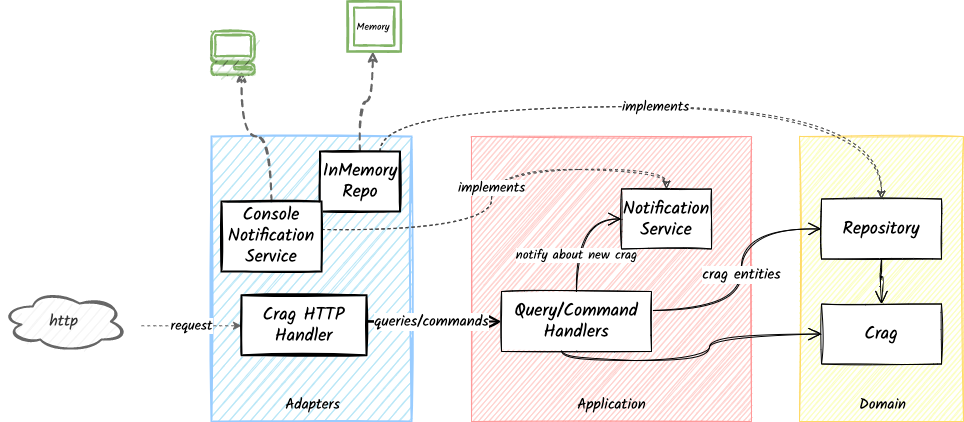

The diagram above was exported from draw.io. Its source (the exported page's mxGraphModel, read from the mxfile embedded in the PNG):
<mxGraphModel dx="946" dy="602" grid="1" gridSize="10" guides="1" tooltips="1" connect="1" arrows="1" fold="1" page="1" pageScale="1" pageWidth="827" pageHeight="1169" math="0" shadow="0">
  <root>
    <mxCell id="LC0rJJDgVvISiIWiYXiF-0" />
    <mxCell id="LC0rJJDgVvISiIWiYXiF-1" parent="LC0rJJDgVvISiIWiYXiF-0" />
    <mxCell id="LC0rJJDgVvISiIWiYXiF-2" value="" style="rounded=0;whiteSpace=wrap;html=1;sketch=1;perimeterSpacing=4;strokeWidth=2;fontFamily=Kalam;strokeColor=#99CCFF;fontStyle=0;fillColor=#B9E7F7;" parent="LC0rJJDgVvISiIWiYXiF-1" vertex="1">
      <mxGeometry x="220" y="315" width="200" height="285" as="geometry" />
    </mxCell>
    <mxCell id="LC0rJJDgVvISiIWiYXiF-3" value="" style="rounded=0;whiteSpace=wrap;html=1;sketch=1;perimeterSpacing=4;strokeWidth=1;fontFamily=Kalam;strokeColor=#FF9999;fontStyle=0;fillStyle=auto;fillColor=#FFD2CF;" parent="LC0rJJDgVvISiIWiYXiF-1" vertex="1">
      <mxGeometry x="480" y="315" width="280" height="285" as="geometry" />
    </mxCell>
    <mxCell id="LC0rJJDgVvISiIWiYXiF-4" value="" style="rounded=0;whiteSpace=wrap;html=1;sketch=1;perimeterSpacing=4;strokeWidth=1;fontFamily=Kalam;strokeColor=#FFD966;fontStyle=0;fillColor=#FBFFC2;" parent="LC0rJJDgVvISiIWiYXiF-1" vertex="1">
      <mxGeometry x="808" y="315" width="164" height="285" as="geometry" />
    </mxCell>
    <mxCell id="LC0rJJDgVvISiIWiYXiF-5" value="queries/commands" style="edgeStyle=orthogonalEdgeStyle;curved=1;orthogonalLoop=1;jettySize=auto;html=1;exitX=1;exitY=0.5;exitDx=0;exitDy=0;entryX=0;entryY=0.5;entryDx=0;entryDy=0;fontFamily=Kalam;fontSize=15;sketch=1;endArrow=open;endFill=0;startSize=6;endSize=11;fontStyle=0;strokeWidth=2;" parent="LC0rJJDgVvISiIWiYXiF-1" source="LC0rJJDgVvISiIWiYXiF-7" target="LC0rJJDgVvISiIWiYXiF-10" edge="1">
      <mxGeometry x="0.3374" relative="1" as="geometry">
        <Array as="points">
          <mxPoint x="340" y="498.75" />
        </Array>
        <mxPoint as="offset" />
      </mxGeometry>
    </mxCell>
    <mxCell id="LC0rJJDgVvISiIWiYXiF-6" value="request" style="edgeStyle=orthogonalEdgeStyle;curved=1;orthogonalLoop=1;jettySize=auto;html=1;dashed=1;fontFamily=Kalam;fontSize=14;strokeWidth=1;fontStyle=0;fillColor=#f5f5f5;strokeColor=#666666;" parent="LC0rJJDgVvISiIWiYXiF-1" target="LC0rJJDgVvISiIWiYXiF-7" edge="1">
      <mxGeometry relative="1" as="geometry">
        <mxPoint x="150" y="504.25" as="sourcePoint" />
        <Array as="points">
          <mxPoint x="150" y="504.25" />
        </Array>
      </mxGeometry>
    </mxCell>
    <mxCell id="LC0rJJDgVvISiIWiYXiF-7" value="Crag HTTP Handler" style="rounded=0;whiteSpace=wrap;html=1;sketch=1;fontFamily=Kalam;;fontSize=18;fontStyle=0;strokeWidth=2;" parent="LC0rJJDgVvISiIWiYXiF-1" vertex="1">
      <mxGeometry x="250" y="473.75" width="125" height="60" as="geometry" />
    </mxCell>
    <mxCell id="LC0rJJDgVvISiIWiYXiF-8" value="" style="edgeStyle=orthogonalEdgeStyle;curved=1;orthogonalLoop=1;jettySize=auto;html=1;exitX=0.5;exitY=1;exitDx=0;exitDy=0;entryX=0;entryY=0.5;entryDx=0;entryDy=0;fontFamily=Kalam;sketch=1;endArrow=open;endFill=0;startSize=6;endSize=11;fontStyle=0" parent="LC0rJJDgVvISiIWiYXiF-1" source="LC0rJJDgVvISiIWiYXiF-10" target="LC0rJJDgVvISiIWiYXiF-11" edge="1">
      <mxGeometry relative="1" as="geometry">
        <Array as="points">
          <mxPoint x="570" y="519" />
          <mxPoint x="570" y="539" />
          <mxPoint x="718" y="539" />
          <mxPoint x="718" y="513" />
        </Array>
      </mxGeometry>
    </mxCell>
    <mxCell id="LC0rJJDgVvISiIWiYXiF-9" value="crag entities" style="edgeStyle=orthogonalEdgeStyle;curved=1;orthogonalLoop=1;jettySize=auto;html=1;entryX=0;entryY=0.5;entryDx=0;entryDy=0;fontFamily=Kalam;sketch=1;endArrow=open;endFill=0;startSize=6;endSize=11;fontStyle=0;fontSize=15;" parent="LC0rJJDgVvISiIWiYXiF-1" source="LC0rJJDgVvISiIWiYXiF-10" target="LC0rJJDgVvISiIWiYXiF-13" edge="1">
      <mxGeometry relative="1" as="geometry">
        <Array as="points">
          <mxPoint x="750" y="489" />
          <mxPoint x="750" y="408" />
        </Array>
      </mxGeometry>
    </mxCell>
    <mxCell id="LC0rJJDgVvISiIWiYXiF-10" value="Query/Command Handlers" style="rounded=0;whiteSpace=wrap;html=1;sketch=1;fontFamily=Kalam;;fontSize=18;fontStyle=0" parent="LC0rJJDgVvISiIWiYXiF-1" vertex="1">
      <mxGeometry x="510" y="470" width="150" height="60" as="geometry" />
    </mxCell>
    <mxCell id="LC0rJJDgVvISiIWiYXiF-11" value="Crag" style="rounded=0;whiteSpace=wrap;html=1;sketch=1;fontFamily=Kalam;;fontSize=18;fontStyle=0" parent="LC0rJJDgVvISiIWiYXiF-1" vertex="1">
      <mxGeometry x="830" y="482.5" width="120" height="60" as="geometry" />
    </mxCell>
    <mxCell id="LC0rJJDgVvISiIWiYXiF-12" style="edgeStyle=orthogonalEdgeStyle;curved=1;orthogonalLoop=1;jettySize=auto;html=1;entryX=0.5;entryY=0;entryDx=0;entryDy=0;fontFamily=Kalam;endFill=0;endArrow=open;endSize=11;startSize=6;sketch=1;fontStyle=0" parent="LC0rJJDgVvISiIWiYXiF-1" source="LC0rJJDgVvISiIWiYXiF-13" target="LC0rJJDgVvISiIWiYXiF-11" edge="1">
      <mxGeometry relative="1" as="geometry" />
    </mxCell>
    <mxCell id="LC0rJJDgVvISiIWiYXiF-13" value="Repository" style="rounded=0;whiteSpace=wrap;html=1;sketch=1;fontFamily=Kalam;;fontSize=18;fontStyle=0" parent="LC0rJJDgVvISiIWiYXiF-1" vertex="1">
      <mxGeometry x="830" y="377.5" width="120" height="60" as="geometry" />
    </mxCell>
    <mxCell id="LC0rJJDgVvISiIWiYXiF-14" value="" style="edgeStyle=orthogonalEdgeStyle;curved=1;orthogonalLoop=1;jettySize=auto;html=1;entryX=0.5;entryY=1;entryDx=0;entryDy=0;fontFamily=Kalam;sketch=1;endArrow=classic;fontStyle=0;strokeColor=#666666;dashed=1;fontSize=14;strokeWidth=2;fillColor=#f5f5f5;entryPerimeter=0;" parent="LC0rJJDgVvISiIWiYXiF-1" source="LC0rJJDgVvISiIWiYXiF-16" edge="1">
      <mxGeometry x="0.2727" relative="1" as="geometry">
        <mxPoint as="offset" />
        <mxPoint x="381.31999999999994" y="230" as="targetPoint" />
      </mxGeometry>
    </mxCell>
    <mxCell id="LC0rJJDgVvISiIWiYXiF-15" value="implements" style="edgeStyle=orthogonalEdgeStyle;curved=1;orthogonalLoop=1;jettySize=auto;html=1;entryX=0.5;entryY=0;entryDx=0;entryDy=0;fontSize=14;strokeWidth=1;exitX=0.75;exitY=0;exitDx=0;exitDy=0;dashed=1;sketch=1;strokeColor=#404040;fontFamily=Kalam;fontStyle=0" parent="LC0rJJDgVvISiIWiYXiF-1" source="LC0rJJDgVvISiIWiYXiF-16" target="LC0rJJDgVvISiIWiYXiF-13" edge="1">
      <mxGeometry relative="1" as="geometry">
        <Array as="points">
          <mxPoint x="389" y="285" />
          <mxPoint x="890" y="285" />
        </Array>
      </mxGeometry>
    </mxCell>
    <mxCell id="LC0rJJDgVvISiIWiYXiF-16" value="InMemory Repo" style="rounded=0;whiteSpace=wrap;html=1;sketch=1;fontFamily=Kalam;;fontSize=18;fontStyle=0;strokeWidth=2;" parent="LC0rJJDgVvISiIWiYXiF-1" vertex="1">
      <mxGeometry x="328.5" y="330" width="80" height="60" as="geometry" />
    </mxCell>
    <mxCell id="LC0rJJDgVvISiIWiYXiF-17" value="Adapters" style="text;html=1;align=center;verticalAlign=middle;resizable=0;points=[];autosize=1;strokeColor=none;fontSize=15;fontFamily=Kalam;rotation=0;fontStyle=0;strokeWidth=2;" parent="LC0rJJDgVvISiIWiYXiF-1" vertex="1">
      <mxGeometry x="285.5" y="572.5" width="70" height="20" as="geometry" />
    </mxCell>
    <mxCell id="LC0rJJDgVvISiIWiYXiF-18" value="Application" style="text;html=1;align=center;verticalAlign=middle;resizable=0;points=[];autosize=1;strokeColor=none;fontSize=15;fontFamily=Kalam;rotation=0;fontStyle=0" parent="LC0rJJDgVvISiIWiYXiF-1" vertex="1">
      <mxGeometry x="580" y="572.5" width="80" height="20" as="geometry" />
    </mxCell>
    <mxCell id="LC0rJJDgVvISiIWiYXiF-19" value="Domain" style="text;html=1;align=center;verticalAlign=middle;resizable=0;points=[];autosize=1;strokeColor=none;fontSize=15;fontFamily=Kalam;rotation=0;fontStyle=0" parent="LC0rJJDgVvISiIWiYXiF-1" vertex="1">
      <mxGeometry x="860.5" y="572.5" width="60" height="20" as="geometry" />
    </mxCell>
    <mxCell id="LC0rJJDgVvISiIWiYXiF-20" value="http" style="ellipse;shape=cloud;whiteSpace=wrap;html=1;rounded=1;sketch=1;fontFamily=Kalam;fontSize=16;strokeColor=#666666;fillColor=#f5f5f5;fontColor=#333333;fontStyle=0;strokeWidth=2;" parent="LC0rJJDgVvISiIWiYXiF-1" vertex="1">
      <mxGeometry x="10" y="470" width="125" height="60" as="geometry" />
    </mxCell>
    <mxCell id="LC0rJJDgVvISiIWiYXiF-21" value="notify about new crag" style="edgeStyle=orthogonalEdgeStyle;curved=1;orthogonalLoop=1;jettySize=auto;html=1;exitX=0.5;exitY=0;exitDx=0;exitDy=0;entryX=0;entryY=0.5;entryDx=0;entryDy=0;fontFamily=Kalam;sketch=1;startSize=6;endSize=11;endFill=0;endArrow=open;fontStyle=0;fontSize=13;" parent="LC0rJJDgVvISiIWiYXiF-1" source="LC0rJJDgVvISiIWiYXiF-10" target="LC0rJJDgVvISiIWiYXiF-22" edge="1">
      <mxGeometry x="-0.3861" relative="1" as="geometry">
        <mxPoint x="577.5" y="458.75" as="sourcePoint" />
        <mxPoint as="offset" />
      </mxGeometry>
    </mxCell>
    <mxCell id="LC0rJJDgVvISiIWiYXiF-22" value="Notification Service" style="rounded=0;whiteSpace=wrap;html=1;sketch=1;fontFamily=Kalam;;fontSize=18;fontStyle=0" parent="LC0rJJDgVvISiIWiYXiF-1" vertex="1">
      <mxGeometry x="630" y="367.5" width="90" height="60" as="geometry" />
    </mxCell>
    <mxCell id="LC0rJJDgVvISiIWiYXiF-23" style="edgeStyle=orthogonalEdgeStyle;curved=1;sketch=1;orthogonalLoop=1;jettySize=auto;html=1;entryX=0.5;entryY=1;entryDx=0;entryDy=0;labelBackgroundColor=#ffffff;fontFamily=Kalam;fontSize=14;strokeColor=#666666;strokeWidth=2;dashed=1;fontStyle=0;fillColor=#f5f5f5;" parent="LC0rJJDgVvISiIWiYXiF-1" source="LC0rJJDgVvISiIWiYXiF-25" edge="1">
      <mxGeometry relative="1" as="geometry">
        <mxPoint x="250" y="250" as="targetPoint" />
      </mxGeometry>
    </mxCell>
    <mxCell id="LC0rJJDgVvISiIWiYXiF-24" value="implements" style="edgeStyle=orthogonalEdgeStyle;curved=1;sketch=1;orthogonalLoop=1;jettySize=auto;html=1;entryX=0.5;entryY=0;entryDx=0;entryDy=0;labelBackgroundColor=#ffffff;fontFamily=Kalam;fontSize=14;strokeColor=#404040;strokeWidth=1;dashed=1;fontStyle=0;" parent="LC0rJJDgVvISiIWiYXiF-1" source="LC0rJJDgVvISiIWiYXiF-25" target="LC0rJJDgVvISiIWiYXiF-22" edge="1">
      <mxGeometry relative="1" as="geometry">
        <Array as="points">
          <mxPoint x="500" y="408" />
          <mxPoint x="500" y="348" />
          <mxPoint x="675" y="348" />
        </Array>
      </mxGeometry>
    </mxCell>
    <mxCell id="LC0rJJDgVvISiIWiYXiF-25" value="Console Notification Service" style="rounded=0;whiteSpace=wrap;html=1;sketch=1;fontFamily=Kalam;;fontSize=18;fontStyle=0;strokeWidth=2;" parent="LC0rJJDgVvISiIWiYXiF-1" vertex="1">
      <mxGeometry x="230" y="380" width="100" height="70" as="geometry" />
    </mxCell>
    <mxCell id="LC0rJJDgVvISiIWiYXiF-26" value="" style="outlineConnect=0;dashed=0;verticalLabelPosition=bottom;verticalAlign=top;align=center;html=1;shape=mxgraph.aws3.management_console;fillColor=#d5e8d4;shadow=0;sketch=1;fontFamily=Kalam;strokeColor=#82b366;strokeWidth=2;fontStyle=0" parent="LC0rJJDgVvISiIWiYXiF-1" vertex="1">
      <mxGeometry x="220" y="210" width="43" height="43" as="geometry" />
    </mxCell>
    <mxCell id="LC0rJJDgVvISiIWiYXiF-27" value="" style="group;strokeColor=#82b366;fontFamily=Kalam;fontStyle=0;strokeWidth=2;" parent="LC0rJJDgVvISiIWiYXiF-1" vertex="1" connectable="0">
      <mxGeometry x="356" y="180" width="53.33" height="50" as="geometry" />
    </mxCell>
    <mxCell id="LC0rJJDgVvISiIWiYXiF-28" value="" style="rounded=0;whiteSpace=wrap;html=1;shadow=0;sketch=1;fontFamily=Kalam;strokeColor=#82b366;strokeWidth=2;gradientDirection=south;fillColor=none;fontStyle=0" parent="LC0rJJDgVvISiIWiYXiF-27" vertex="1">
      <mxGeometry width="53.33" height="50" as="geometry" />
    </mxCell>
    <mxCell id="LC0rJJDgVvISiIWiYXiF-29" value="&lt;font color=&quot;#050505&quot; style=&quot;font-size: 10px&quot;&gt;Memory&lt;/font&gt;" style="rounded=0;whiteSpace=wrap;html=1;shadow=0;sketch=1;fontFamily=Kalam;strokeColor=#82b366;strokeWidth=2;gradientDirection=south;fillColor=none;fontStyle=0" parent="LC0rJJDgVvISiIWiYXiF-27" vertex="1">
      <mxGeometry x="6.4579296875" y="6.049999999999993" width="40.414140625" height="37.891666666666666" as="geometry" />
    </mxCell>
  </root>
</mxGraphModel>